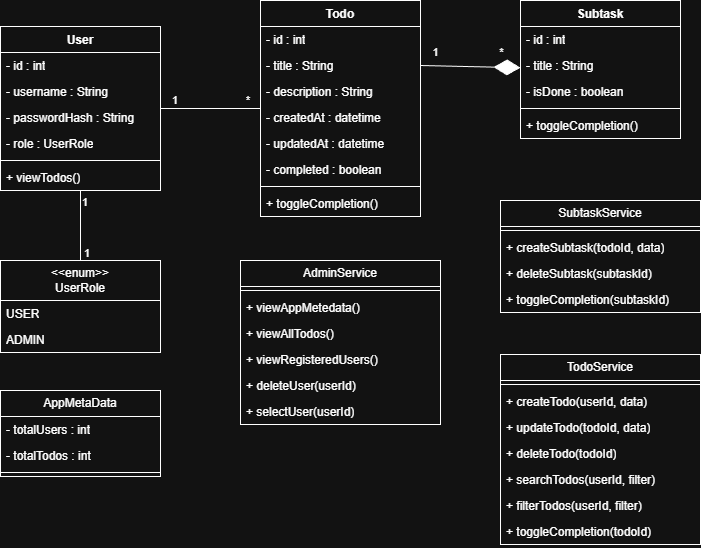

The diagram above was exported from draw.io. Its source (the exported page's mxGraphModel, read from the mxfile embedded in the PNG):
<mxGraphModel dx="827" dy="882" grid="1" gridSize="10" guides="1" tooltips="1" connect="1" arrows="1" fold="1" page="1" pageScale="1" pageWidth="827" pageHeight="1169" math="0" shadow="0">
  <root>
    <mxCell id="WIyWlLk6GJQsqaUBKTNV-0" />
    <mxCell id="WIyWlLk6GJQsqaUBKTNV-1" parent="WIyWlLk6GJQsqaUBKTNV-0" />
    <mxCell id="Moh2d5bIWa2bzpdY9gZx-0" parent="WIyWlLk6GJQsqaUBKTNV-1" style="swimlane;fontStyle=1;align=center;verticalAlign=top;childLayout=stackLayout;horizontal=1;startSize=26;horizontalStack=0;resizeParent=1;resizeParentMax=0;resizeLast=0;collapsible=1;marginBottom=0;whiteSpace=wrap;html=1;" value="User" vertex="1">
      <mxGeometry height="164" width="160" x="40" y="66" as="geometry" />
    </mxCell>
    <mxCell id="Moh2d5bIWa2bzpdY9gZx-1" parent="Moh2d5bIWa2bzpdY9gZx-0" style="text;strokeColor=none;fillColor=none;align=left;verticalAlign=top;spacingLeft=4;spacingRight=4;overflow=hidden;rotatable=0;points=[[0,0.5],[1,0.5]];portConstraint=eastwest;whiteSpace=wrap;html=1;" value="- id : int" vertex="1">
      <mxGeometry height="26" width="160" y="26" as="geometry" />
    </mxCell>
    <mxCell id="Moh2d5bIWa2bzpdY9gZx-4" parent="Moh2d5bIWa2bzpdY9gZx-0" style="text;strokeColor=none;fillColor=none;align=left;verticalAlign=top;spacingLeft=4;spacingRight=4;overflow=hidden;rotatable=0;points=[[0,0.5],[1,0.5]];portConstraint=eastwest;whiteSpace=wrap;html=1;" value="- username : String" vertex="1">
      <mxGeometry height="26" width="160" y="52" as="geometry" />
    </mxCell>
    <mxCell id="Moh2d5bIWa2bzpdY9gZx-5" parent="Moh2d5bIWa2bzpdY9gZx-0" style="text;strokeColor=none;fillColor=none;align=left;verticalAlign=top;spacingLeft=4;spacingRight=4;overflow=hidden;rotatable=0;points=[[0,0.5],[1,0.5]];portConstraint=eastwest;whiteSpace=wrap;html=1;" value="- passwordHash : String" vertex="1">
      <mxGeometry height="26" width="160" y="78" as="geometry" />
    </mxCell>
    <mxCell id="Moh2d5bIWa2bzpdY9gZx-6" parent="Moh2d5bIWa2bzpdY9gZx-0" style="text;strokeColor=none;fillColor=none;align=left;verticalAlign=top;spacingLeft=4;spacingRight=4;overflow=hidden;rotatable=0;points=[[0,0.5],[1,0.5]];portConstraint=eastwest;whiteSpace=wrap;html=1;" value="- role : UserRole" vertex="1">
      <mxGeometry height="26" width="160" y="104" as="geometry" />
    </mxCell>
    <mxCell id="Moh2d5bIWa2bzpdY9gZx-2" parent="Moh2d5bIWa2bzpdY9gZx-0" style="line;strokeWidth=1;fillColor=none;align=left;verticalAlign=middle;spacingTop=-1;spacingLeft=3;spacingRight=3;rotatable=0;labelPosition=right;points=[];portConstraint=eastwest;strokeColor=inherit;" value="" vertex="1">
      <mxGeometry height="8" width="160" y="130" as="geometry" />
    </mxCell>
    <mxCell id="Moh2d5bIWa2bzpdY9gZx-3" parent="Moh2d5bIWa2bzpdY9gZx-0" style="text;strokeColor=none;fillColor=none;align=left;verticalAlign=top;spacingLeft=4;spacingRight=4;overflow=hidden;rotatable=0;points=[[0,0.5],[1,0.5]];portConstraint=eastwest;whiteSpace=wrap;html=1;" value="+ viewTodos()" vertex="1">
      <mxGeometry height="26" width="160" y="138" as="geometry" />
    </mxCell>
    <mxCell id="Moh2d5bIWa2bzpdY9gZx-7" parent="WIyWlLk6GJQsqaUBKTNV-1" style="swimlane;fontStyle=1;align=center;verticalAlign=top;childLayout=stackLayout;horizontal=1;startSize=26;horizontalStack=0;resizeParent=1;resizeParentMax=0;resizeLast=0;collapsible=1;marginBottom=0;whiteSpace=wrap;html=1;" value="Todo" vertex="1">
      <mxGeometry height="216" width="160" x="300" y="40" as="geometry" />
    </mxCell>
    <mxCell id="Moh2d5bIWa2bzpdY9gZx-8" parent="Moh2d5bIWa2bzpdY9gZx-7" style="text;strokeColor=none;fillColor=none;align=left;verticalAlign=top;spacingLeft=4;spacingRight=4;overflow=hidden;rotatable=0;points=[[0,0.5],[1,0.5]];portConstraint=eastwest;whiteSpace=wrap;html=1;" value="- id : int" vertex="1">
      <mxGeometry height="26" width="160" y="26" as="geometry" />
    </mxCell>
    <mxCell id="Moh2d5bIWa2bzpdY9gZx-9" parent="Moh2d5bIWa2bzpdY9gZx-7" style="text;strokeColor=none;fillColor=none;align=left;verticalAlign=top;spacingLeft=4;spacingRight=4;overflow=hidden;rotatable=0;points=[[0,0.5],[1,0.5]];portConstraint=eastwest;whiteSpace=wrap;html=1;" value="- title : String" vertex="1">
      <mxGeometry height="26" width="160" y="52" as="geometry" />
    </mxCell>
    <mxCell id="Moh2d5bIWa2bzpdY9gZx-10" parent="Moh2d5bIWa2bzpdY9gZx-7" style="text;strokeColor=none;fillColor=none;align=left;verticalAlign=top;spacingLeft=4;spacingRight=4;overflow=hidden;rotatable=0;points=[[0,0.5],[1,0.5]];portConstraint=eastwest;whiteSpace=wrap;html=1;" value="- description : String" vertex="1">
      <mxGeometry height="26" width="160" y="78" as="geometry" />
    </mxCell>
    <mxCell id="Moh2d5bIWa2bzpdY9gZx-11" parent="Moh2d5bIWa2bzpdY9gZx-7" style="text;strokeColor=none;fillColor=none;align=left;verticalAlign=top;spacingLeft=4;spacingRight=4;overflow=hidden;rotatable=0;points=[[0,0.5],[1,0.5]];portConstraint=eastwest;whiteSpace=wrap;html=1;" value="- createdAt : datetime" vertex="1">
      <mxGeometry height="26" width="160" y="104" as="geometry" />
    </mxCell>
    <mxCell id="Moh2d5bIWa2bzpdY9gZx-15" parent="Moh2d5bIWa2bzpdY9gZx-7" style="text;strokeColor=none;fillColor=none;align=left;verticalAlign=top;spacingLeft=4;spacingRight=4;overflow=hidden;rotatable=0;points=[[0,0.5],[1,0.5]];portConstraint=eastwest;whiteSpace=wrap;html=1;" value="- updatedAt : datetime" vertex="1">
      <mxGeometry height="26" width="160" y="130" as="geometry" />
    </mxCell>
    <mxCell id="Moh2d5bIWa2bzpdY9gZx-14" parent="Moh2d5bIWa2bzpdY9gZx-7" style="text;strokeColor=none;fillColor=none;align=left;verticalAlign=top;spacingLeft=4;spacingRight=4;overflow=hidden;rotatable=0;points=[[0,0.5],[1,0.5]];portConstraint=eastwest;whiteSpace=wrap;html=1;" value="- completed : boolean" vertex="1">
      <mxGeometry height="26" width="160" y="156" as="geometry" />
    </mxCell>
    <mxCell id="Moh2d5bIWa2bzpdY9gZx-12" parent="Moh2d5bIWa2bzpdY9gZx-7" style="line;strokeWidth=1;fillColor=none;align=left;verticalAlign=middle;spacingTop=-1;spacingLeft=3;spacingRight=3;rotatable=0;labelPosition=right;points=[];portConstraint=eastwest;strokeColor=inherit;" value="" vertex="1">
      <mxGeometry height="8" width="160" y="182" as="geometry" />
    </mxCell>
    <mxCell id="Moh2d5bIWa2bzpdY9gZx-13" parent="Moh2d5bIWa2bzpdY9gZx-7" style="text;strokeColor=none;fillColor=none;align=left;verticalAlign=top;spacingLeft=4;spacingRight=4;overflow=hidden;rotatable=0;points=[[0,0.5],[1,0.5]];portConstraint=eastwest;whiteSpace=wrap;html=1;" value="+ toggleCompletion()" vertex="1">
      <mxGeometry height="26" width="160" y="190" as="geometry" />
    </mxCell>
    <mxCell id="Moh2d5bIWa2bzpdY9gZx-16" parent="WIyWlLk6GJQsqaUBKTNV-1" style="swimlane;fontStyle=1;align=center;verticalAlign=top;childLayout=stackLayout;horizontal=1;startSize=26;horizontalStack=0;resizeParent=1;resizeParentMax=0;resizeLast=0;collapsible=1;marginBottom=0;whiteSpace=wrap;html=1;" value="Subtask" vertex="1">
      <mxGeometry height="138" width="160" x="560" y="40" as="geometry" />
    </mxCell>
    <mxCell id="Moh2d5bIWa2bzpdY9gZx-17" parent="Moh2d5bIWa2bzpdY9gZx-16" style="text;strokeColor=none;fillColor=none;align=left;verticalAlign=top;spacingLeft=4;spacingRight=4;overflow=hidden;rotatable=0;points=[[0,0.5],[1,0.5]];portConstraint=eastwest;whiteSpace=wrap;html=1;" value="- id : int" vertex="1">
      <mxGeometry height="26" width="160" y="26" as="geometry" />
    </mxCell>
    <mxCell id="Moh2d5bIWa2bzpdY9gZx-18" parent="Moh2d5bIWa2bzpdY9gZx-16" style="text;strokeColor=none;fillColor=none;align=left;verticalAlign=top;spacingLeft=4;spacingRight=4;overflow=hidden;rotatable=0;points=[[0,0.5],[1,0.5]];portConstraint=eastwest;whiteSpace=wrap;html=1;" value="- title : String" vertex="1">
      <mxGeometry height="26" width="160" y="52" as="geometry" />
    </mxCell>
    <mxCell id="Moh2d5bIWa2bzpdY9gZx-22" parent="Moh2d5bIWa2bzpdY9gZx-16" style="text;strokeColor=none;fillColor=none;align=left;verticalAlign=top;spacingLeft=4;spacingRight=4;overflow=hidden;rotatable=0;points=[[0,0.5],[1,0.5]];portConstraint=eastwest;whiteSpace=wrap;html=1;" value="- isDone : boolean" vertex="1">
      <mxGeometry height="26" width="160" y="78" as="geometry" />
    </mxCell>
    <mxCell id="Moh2d5bIWa2bzpdY9gZx-23" parent="Moh2d5bIWa2bzpdY9gZx-16" style="line;strokeWidth=1;fillColor=none;align=left;verticalAlign=middle;spacingTop=-1;spacingLeft=3;spacingRight=3;rotatable=0;labelPosition=right;points=[];portConstraint=eastwest;strokeColor=inherit;" value="" vertex="1">
      <mxGeometry height="8" width="160" y="104" as="geometry" />
    </mxCell>
    <mxCell id="Moh2d5bIWa2bzpdY9gZx-24" parent="Moh2d5bIWa2bzpdY9gZx-16" style="text;strokeColor=none;fillColor=none;align=left;verticalAlign=top;spacingLeft=4;spacingRight=4;overflow=hidden;rotatable=0;points=[[0,0.5],[1,0.5]];portConstraint=eastwest;whiteSpace=wrap;html=1;" value="+ toggleCompletion()" vertex="1">
      <mxGeometry height="26" width="160" y="112" as="geometry" />
    </mxCell>
    <mxCell id="Moh2d5bIWa2bzpdY9gZx-29" parent="WIyWlLk6GJQsqaUBKTNV-1" style="swimlane;fontStyle=0;childLayout=stackLayout;horizontal=1;startSize=26;fillColor=none;horizontalStack=0;resizeParent=1;resizeParentMax=0;resizeLast=0;collapsible=1;marginBottom=0;whiteSpace=wrap;html=1;" value="&lt;span style=&quot;text-align: left;&quot;&gt;AppMetaData&lt;/span&gt;" vertex="1">
      <mxGeometry height="86" width="160" x="40" y="430" as="geometry" />
    </mxCell>
    <mxCell id="Moh2d5bIWa2bzpdY9gZx-32" parent="Moh2d5bIWa2bzpdY9gZx-29" style="text;strokeColor=none;fillColor=none;align=left;verticalAlign=top;spacingLeft=4;spacingRight=4;overflow=hidden;rotatable=0;points=[[0,0.5],[1,0.5]];portConstraint=eastwest;whiteSpace=wrap;html=1;" value="- totalUsers : int" vertex="1">
      <mxGeometry height="26" width="160" y="26" as="geometry" />
    </mxCell>
    <mxCell id="Moh2d5bIWa2bzpdY9gZx-34" parent="Moh2d5bIWa2bzpdY9gZx-29" style="text;strokeColor=none;fillColor=none;align=left;verticalAlign=top;spacingLeft=4;spacingRight=4;overflow=hidden;rotatable=0;points=[[0,0.5],[1,0.5]];portConstraint=eastwest;whiteSpace=wrap;html=1;" value="- totalTodos : int" vertex="1">
      <mxGeometry height="26" width="160" y="52" as="geometry" />
    </mxCell>
    <mxCell id="Moh2d5bIWa2bzpdY9gZx-35" parent="Moh2d5bIWa2bzpdY9gZx-29" style="line;strokeWidth=1;fillColor=none;align=left;verticalAlign=middle;spacingTop=-1;spacingLeft=3;spacingRight=3;rotatable=0;labelPosition=right;points=[];portConstraint=eastwest;strokeColor=inherit;" value="" vertex="1">
      <mxGeometry height="8" width="160" y="78" as="geometry" />
    </mxCell>
    <mxCell id="Moh2d5bIWa2bzpdY9gZx-36" parent="WIyWlLk6GJQsqaUBKTNV-1" style="swimlane;fontStyle=0;childLayout=stackLayout;horizontal=1;startSize=40;fillColor=none;horizontalStack=0;resizeParent=1;resizeParentMax=0;resizeLast=0;collapsible=1;marginBottom=0;whiteSpace=wrap;html=1;" value="&amp;lt;&amp;lt;enum&amp;gt;&amp;gt;&lt;div&gt;UserRole&lt;/div&gt;" vertex="1">
      <mxGeometry height="92" width="160" x="40" y="300" as="geometry" />
    </mxCell>
    <mxCell id="Moh2d5bIWa2bzpdY9gZx-37" parent="Moh2d5bIWa2bzpdY9gZx-36" style="text;strokeColor=none;fillColor=none;align=left;verticalAlign=top;spacingLeft=4;spacingRight=4;overflow=hidden;rotatable=0;points=[[0,0.5],[1,0.5]];portConstraint=eastwest;whiteSpace=wrap;html=1;" value="USER" vertex="1">
      <mxGeometry height="26" width="160" y="40" as="geometry" />
    </mxCell>
    <mxCell id="Moh2d5bIWa2bzpdY9gZx-38" parent="Moh2d5bIWa2bzpdY9gZx-36" style="text;strokeColor=none;fillColor=none;align=left;verticalAlign=top;spacingLeft=4;spacingRight=4;overflow=hidden;rotatable=0;points=[[0,0.5],[1,0.5]];portConstraint=eastwest;whiteSpace=wrap;html=1;" value="ADMIN" vertex="1">
      <mxGeometry height="26" width="160" y="66" as="geometry" />
    </mxCell>
    <mxCell id="Moh2d5bIWa2bzpdY9gZx-40" parent="WIyWlLk6GJQsqaUBKTNV-1" style="swimlane;fontStyle=0;childLayout=stackLayout;horizontal=1;startSize=26;fillColor=none;horizontalStack=0;resizeParent=1;resizeParentMax=0;resizeLast=0;collapsible=1;marginBottom=0;whiteSpace=wrap;html=1;" value="SubtaskService" vertex="1">
      <mxGeometry height="112" width="200" x="540" y="240" as="geometry" />
    </mxCell>
    <mxCell id="Moh2d5bIWa2bzpdY9gZx-44" parent="Moh2d5bIWa2bzpdY9gZx-40" style="line;strokeWidth=1;fillColor=none;align=left;verticalAlign=middle;spacingTop=-1;spacingLeft=3;spacingRight=3;rotatable=0;labelPosition=right;points=[];portConstraint=eastwest;strokeColor=inherit;" value="" vertex="1">
      <mxGeometry height="8" width="200" y="26" as="geometry" />
    </mxCell>
    <mxCell id="Moh2d5bIWa2bzpdY9gZx-41" parent="Moh2d5bIWa2bzpdY9gZx-40" style="text;strokeColor=none;fillColor=none;align=left;verticalAlign=top;spacingLeft=4;spacingRight=4;overflow=hidden;rotatable=0;points=[[0,0.5],[1,0.5]];portConstraint=eastwest;whiteSpace=wrap;html=1;" value="+ createSubtask(todoId, data)" vertex="1">
      <mxGeometry height="26" width="200" y="34" as="geometry" />
    </mxCell>
    <mxCell id="Moh2d5bIWa2bzpdY9gZx-42" parent="Moh2d5bIWa2bzpdY9gZx-40" style="text;strokeColor=none;fillColor=none;align=left;verticalAlign=top;spacingLeft=4;spacingRight=4;overflow=hidden;rotatable=0;points=[[0,0.5],[1,0.5]];portConstraint=eastwest;whiteSpace=wrap;html=1;" value="+ deleteSubtask(subtaskId)" vertex="1">
      <mxGeometry height="26" width="200" y="60" as="geometry" />
    </mxCell>
    <mxCell id="Moh2d5bIWa2bzpdY9gZx-43" parent="Moh2d5bIWa2bzpdY9gZx-40" style="text;strokeColor=none;fillColor=none;align=left;verticalAlign=top;spacingLeft=4;spacingRight=4;overflow=hidden;rotatable=0;points=[[0,0.5],[1,0.5]];portConstraint=eastwest;whiteSpace=wrap;html=1;" value="+ toggleCompletion(subtaskId)" vertex="1">
      <mxGeometry height="26" width="200" y="86" as="geometry" />
    </mxCell>
    <mxCell id="Moh2d5bIWa2bzpdY9gZx-45" parent="WIyWlLk6GJQsqaUBKTNV-1" style="swimlane;fontStyle=0;childLayout=stackLayout;horizontal=1;startSize=26;fillColor=none;horizontalStack=0;resizeParent=1;resizeParentMax=0;resizeLast=0;collapsible=1;marginBottom=0;whiteSpace=wrap;html=1;" value="TodoService" vertex="1">
      <mxGeometry height="190" width="200" x="540" y="394" as="geometry" />
    </mxCell>
    <mxCell id="Moh2d5bIWa2bzpdY9gZx-46" parent="Moh2d5bIWa2bzpdY9gZx-45" style="line;strokeWidth=1;fillColor=none;align=left;verticalAlign=middle;spacingTop=-1;spacingLeft=3;spacingRight=3;rotatable=0;labelPosition=right;points=[];portConstraint=eastwest;strokeColor=inherit;" value="" vertex="1">
      <mxGeometry height="8" width="200" y="26" as="geometry" />
    </mxCell>
    <mxCell id="Moh2d5bIWa2bzpdY9gZx-47" parent="Moh2d5bIWa2bzpdY9gZx-45" style="text;strokeColor=none;fillColor=none;align=left;verticalAlign=top;spacingLeft=4;spacingRight=4;overflow=hidden;rotatable=0;points=[[0,0.5],[1,0.5]];portConstraint=eastwest;whiteSpace=wrap;html=1;" value="+ createTodo(userId, data)" vertex="1">
      <mxGeometry height="26" width="200" y="34" as="geometry" />
    </mxCell>
    <mxCell id="Moh2d5bIWa2bzpdY9gZx-50" parent="Moh2d5bIWa2bzpdY9gZx-45" style="text;strokeColor=none;fillColor=none;align=left;verticalAlign=top;spacingLeft=4;spacingRight=4;overflow=hidden;rotatable=0;points=[[0,0.5],[1,0.5]];portConstraint=eastwest;whiteSpace=wrap;html=1;" value="+ updateTodo(todoId, data)" vertex="1">
      <mxGeometry height="26" width="200" y="60" as="geometry" />
    </mxCell>
    <mxCell id="Moh2d5bIWa2bzpdY9gZx-48" parent="Moh2d5bIWa2bzpdY9gZx-45" style="text;strokeColor=none;fillColor=none;align=left;verticalAlign=top;spacingLeft=4;spacingRight=4;overflow=hidden;rotatable=0;points=[[0,0.5],[1,0.5]];portConstraint=eastwest;whiteSpace=wrap;html=1;" value="+ deleteTodo(todoId)" vertex="1">
      <mxGeometry height="26" width="200" y="86" as="geometry" />
    </mxCell>
    <mxCell id="Moh2d5bIWa2bzpdY9gZx-49" parent="Moh2d5bIWa2bzpdY9gZx-45" style="text;strokeColor=none;fillColor=none;align=left;verticalAlign=top;spacingLeft=4;spacingRight=4;overflow=hidden;rotatable=0;points=[[0,0.5],[1,0.5]];portConstraint=eastwest;whiteSpace=wrap;html=1;" value="+ searchTodos(userId, filter)" vertex="1">
      <mxGeometry height="26" width="200" y="112" as="geometry" />
    </mxCell>
    <mxCell id="Moh2d5bIWa2bzpdY9gZx-51" parent="Moh2d5bIWa2bzpdY9gZx-45" style="text;strokeColor=none;fillColor=none;align=left;verticalAlign=top;spacingLeft=4;spacingRight=4;overflow=hidden;rotatable=0;points=[[0,0.5],[1,0.5]];portConstraint=eastwest;whiteSpace=wrap;html=1;" value="+ filterTodos(userId, filter)" vertex="1">
      <mxGeometry height="26" width="200" y="138" as="geometry" />
    </mxCell>
    <mxCell id="Moh2d5bIWa2bzpdY9gZx-52" parent="Moh2d5bIWa2bzpdY9gZx-45" style="text;strokeColor=none;fillColor=none;align=left;verticalAlign=top;spacingLeft=4;spacingRight=4;overflow=hidden;rotatable=0;points=[[0,0.5],[1,0.5]];portConstraint=eastwest;whiteSpace=wrap;html=1;" value="+ toggleCompletion(todoId)" vertex="1">
      <mxGeometry height="26" width="200" y="164" as="geometry" />
    </mxCell>
    <mxCell id="Moh2d5bIWa2bzpdY9gZx-53" parent="WIyWlLk6GJQsqaUBKTNV-1" style="swimlane;fontStyle=0;childLayout=stackLayout;horizontal=1;startSize=26;fillColor=none;horizontalStack=0;resizeParent=1;resizeParentMax=0;resizeLast=0;collapsible=1;marginBottom=0;whiteSpace=wrap;html=1;" value="AdminService" vertex="1">
      <mxGeometry height="164" width="200" x="280" y="300" as="geometry" />
    </mxCell>
    <mxCell id="Moh2d5bIWa2bzpdY9gZx-54" parent="Moh2d5bIWa2bzpdY9gZx-53" style="line;strokeWidth=1;fillColor=none;align=left;verticalAlign=middle;spacingTop=-1;spacingLeft=3;spacingRight=3;rotatable=0;labelPosition=right;points=[];portConstraint=eastwest;strokeColor=inherit;" value="" vertex="1">
      <mxGeometry height="8" width="200" y="26" as="geometry" />
    </mxCell>
    <mxCell id="Moh2d5bIWa2bzpdY9gZx-55" parent="Moh2d5bIWa2bzpdY9gZx-53" style="text;strokeColor=none;fillColor=none;align=left;verticalAlign=top;spacingLeft=4;spacingRight=4;overflow=hidden;rotatable=0;points=[[0,0.5],[1,0.5]];portConstraint=eastwest;whiteSpace=wrap;html=1;" value="+ viewAppMetedata()" vertex="1">
      <mxGeometry height="26" width="200" y="34" as="geometry" />
    </mxCell>
    <mxCell id="Moh2d5bIWa2bzpdY9gZx-56" parent="Moh2d5bIWa2bzpdY9gZx-53" style="text;strokeColor=none;fillColor=none;align=left;verticalAlign=top;spacingLeft=4;spacingRight=4;overflow=hidden;rotatable=0;points=[[0,0.5],[1,0.5]];portConstraint=eastwest;whiteSpace=wrap;html=1;" value="+ viewAllTodos()" vertex="1">
      <mxGeometry height="26" width="200" y="60" as="geometry" />
    </mxCell>
    <mxCell id="Moh2d5bIWa2bzpdY9gZx-57" parent="Moh2d5bIWa2bzpdY9gZx-53" style="text;strokeColor=none;fillColor=none;align=left;verticalAlign=top;spacingLeft=4;spacingRight=4;overflow=hidden;rotatable=0;points=[[0,0.5],[1,0.5]];portConstraint=eastwest;whiteSpace=wrap;html=1;" value="+ viewRegisteredUsers()" vertex="1">
      <mxGeometry height="26" width="200" y="86" as="geometry" />
    </mxCell>
    <mxCell id="Moh2d5bIWa2bzpdY9gZx-58" parent="Moh2d5bIWa2bzpdY9gZx-53" style="text;strokeColor=none;fillColor=none;align=left;verticalAlign=top;spacingLeft=4;spacingRight=4;overflow=hidden;rotatable=0;points=[[0,0.5],[1,0.5]];portConstraint=eastwest;whiteSpace=wrap;html=1;" value="+ deleteUser(userId)" vertex="1">
      <mxGeometry height="26" width="200" y="112" as="geometry" />
    </mxCell>
    <mxCell id="Moh2d5bIWa2bzpdY9gZx-59" parent="Moh2d5bIWa2bzpdY9gZx-53" style="text;strokeColor=none;fillColor=none;align=left;verticalAlign=top;spacingLeft=4;spacingRight=4;overflow=hidden;rotatable=0;points=[[0,0.5],[1,0.5]];portConstraint=eastwest;whiteSpace=wrap;html=1;" value="+ selectUser(userId)" vertex="1">
      <mxGeometry height="26" width="200" y="138" as="geometry" />
    </mxCell>
    <mxCell id="Moh2d5bIWa2bzpdY9gZx-60" edge="1" parent="WIyWlLk6GJQsqaUBKTNV-1" source="Moh2d5bIWa2bzpdY9gZx-9" style="endArrow=diamondThin;endFill=1;endSize=24;html=1;rounded=0;exitX=1;exitY=0.5;exitDx=0;exitDy=0;" target="Moh2d5bIWa2bzpdY9gZx-16" value="">
      <mxGeometry relative="1" width="160" as="geometry">
        <mxPoint x="30" y="670" as="sourcePoint" />
        <mxPoint x="190" y="670" as="targetPoint" />
      </mxGeometry>
    </mxCell>
    <mxCell id="Moh2d5bIWa2bzpdY9gZx-62" connectable="0" parent="Moh2d5bIWa2bzpdY9gZx-60" style="edgeLabel;html=1;align=center;verticalAlign=middle;resizable=0;points=[];" value="*" vertex="1">
      <mxGeometry relative="1" x="0.6284" y="3" as="geometry">
        <mxPoint x="-1" y="-12" as="offset" />
      </mxGeometry>
    </mxCell>
    <mxCell id="Moh2d5bIWa2bzpdY9gZx-63" connectable="0" parent="Moh2d5bIWa2bzpdY9gZx-60" style="edgeLabel;html=1;align=center;verticalAlign=middle;resizable=0;points=[];" value="1" vertex="1">
      <mxGeometry relative="1" x="-0.7099" y="1" as="geometry">
        <mxPoint y="-13" as="offset" />
      </mxGeometry>
    </mxCell>
    <mxCell id="Moh2d5bIWa2bzpdY9gZx-65" edge="1" parent="WIyWlLk6GJQsqaUBKTNV-1" source="Moh2d5bIWa2bzpdY9gZx-0" style="endArrow=none;html=1;edgeStyle=orthogonalEdgeStyle;rounded=0;" target="Moh2d5bIWa2bzpdY9gZx-7" value="">
      <mxGeometry relative="1" as="geometry">
        <mxPoint x="70" y="240" as="sourcePoint" />
        <mxPoint x="230" y="240" as="targetPoint" />
      </mxGeometry>
    </mxCell>
    <mxCell id="Moh2d5bIWa2bzpdY9gZx-66" connectable="0" parent="Moh2d5bIWa2bzpdY9gZx-65" style="edgeLabel;resizable=0;html=1;align=left;verticalAlign=bottom;" value="1" vertex="1">
      <mxGeometry relative="1" x="-1" as="geometry">
        <mxPoint x="10" as="offset" />
      </mxGeometry>
    </mxCell>
    <mxCell id="Moh2d5bIWa2bzpdY9gZx-67" connectable="0" parent="Moh2d5bIWa2bzpdY9gZx-65" style="edgeLabel;resizable=0;html=1;align=right;verticalAlign=bottom;" value="*" vertex="1">
      <mxGeometry relative="1" x="1" as="geometry">
        <mxPoint x="-10" as="offset" />
      </mxGeometry>
    </mxCell>
    <mxCell id="Moh2d5bIWa2bzpdY9gZx-68" edge="1" parent="WIyWlLk6GJQsqaUBKTNV-1" source="Moh2d5bIWa2bzpdY9gZx-0" style="endArrow=none;html=1;edgeStyle=orthogonalEdgeStyle;rounded=0;" target="Moh2d5bIWa2bzpdY9gZx-36" value="">
      <mxGeometry relative="1" as="geometry">
        <mxPoint x="90" y="260" as="sourcePoint" />
        <mxPoint x="250" y="260" as="targetPoint" />
      </mxGeometry>
    </mxCell>
    <mxCell id="Moh2d5bIWa2bzpdY9gZx-69" connectable="0" parent="Moh2d5bIWa2bzpdY9gZx-68" style="edgeLabel;resizable=0;html=1;align=left;verticalAlign=bottom;" value="1" vertex="1">
      <mxGeometry relative="1" x="-1" as="geometry">
        <mxPoint y="20" as="offset" />
      </mxGeometry>
    </mxCell>
    <mxCell id="Moh2d5bIWa2bzpdY9gZx-70" connectable="0" parent="Moh2d5bIWa2bzpdY9gZx-68" style="edgeLabel;resizable=0;html=1;align=right;verticalAlign=bottom;" value="1" vertex="1">
      <mxGeometry relative="1" x="1" as="geometry">
        <mxPoint x="10" as="offset" />
      </mxGeometry>
    </mxCell>
  </root>
</mxGraphModel>